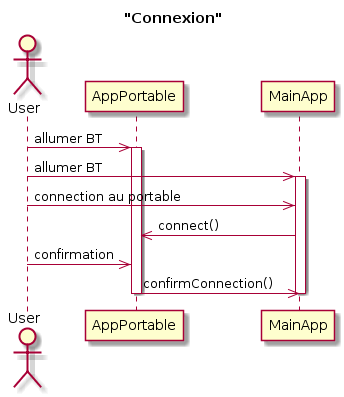

The diagram above was rendered by PlantUML. Its source (embedded in the PNG):
@startuml
title "Connexion"

actor User
participant AP as "AppPortable"
participant MA as "MainApp"

User ->> AP : allumer BT
activate AP
User ->> MA : allumer BT
activate MA
User ->> MA : connection au portable
AP <<- MA : connect()
User ->> AP : confirmation
AP ->> MA : confirmConnection()
deactivate MA
deactivate AP
@enduml